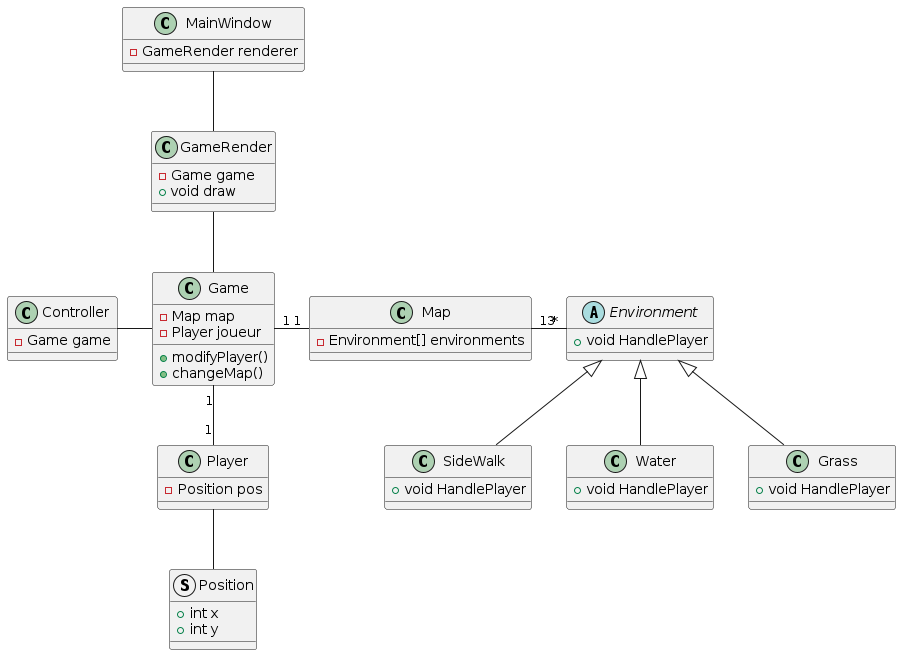

The diagram above was rendered by PlantUML. Its source (embedded in the PNG):
@startuml
class Game {
  -Map map 
  -Player joueur
  +modifyPlayer()
  +changeMap()
}

class Map {
  -Environment[] environments 
}
abstract Environment {
  +void HandlePlayer
}
class SideWalk {
  +void HandlePlayer
}
class Water {
  +void HandlePlayer
}
class Grass {
  +void HandlePlayer
}

class Controller {
  -Game game
}

class Player {
  -Position pos
}

struct Position {
  +int x
  +int y
}

class MainWindow {
  -GameRender renderer
}

class GameRender {
  -Game game
  +void draw
}

Game "1" - "1" Map 
Map "13" - "*" Environment
Environment <|-- SideWalk
Environment <|-- Water 
Environment <|-- Grass 
Game "1" -d- "1" Player
Game -l- Controller
Position -u- Player
MainWindow -- GameRender
GameRender -- Game 
@enduml